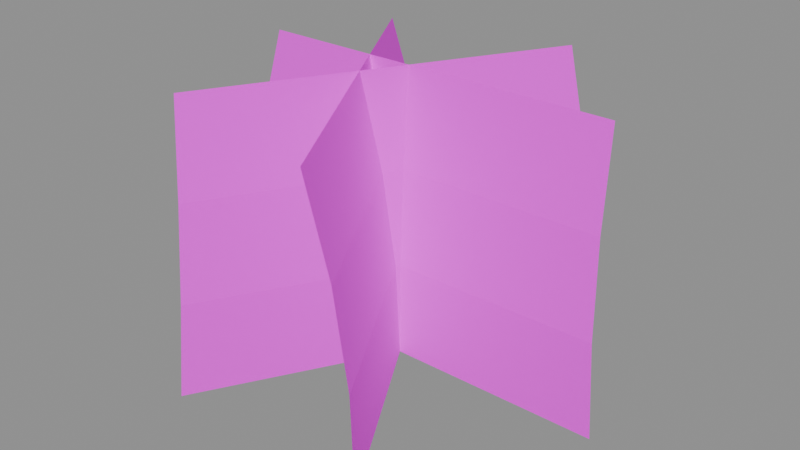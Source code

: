 # Source: grass_soft.blend  (saved by Blender 5.2.45; exported with 4.5.12 LTS)
import bpy
from mathutils import Matrix  # noqa: F401  (used for matrix-valued properties, if any)

bpy.ops.wm.read_factory_settings(use_empty=True)
scene = bpy.context.scene
scene.name = 'Scene'

# ---- images (referenced by path relative to the original .blend; pixels are not part of the script)
import os
ASSET_DIR = os.environ.get("B2B_ASSET_DIR", "")  # directory of the original .blend (textures are referenced by path, not embedded)
HERE = os.path.dirname(os.path.abspath(__file__))  # packed textures are extracted next to this script under _unpacked/

def load_image(name, relpath, width, height, colorspace="sRGB"):
    """Load a texture the original file referenced (path relative to the .blend, or extracted next to this script)."""
    p = next((c for c in (os.path.join(HERE, relpath), os.path.join(ASSET_DIR, relpath)) if relpath and os.path.exists(c)), "")
    if p:
        img = bpy.data.images.load(p, check_existing=True)
        img.name = name
    else:  # same state as the original file: an image datablock whose file is absent (Cycles renders it pink)
        img = bpy.data.images.new(name, width, height)
        img.source = "FILE"
        img.filepath = "//" + (relpath or name)
    img.colorspace_settings.name = colorspace
    return img
img_meadow_atlas_png = load_image('meadow_atlas.png', 'meadow_atlas.png', 1024, 1024, 'sRGB')

# ---- materials (node trees are filled in below, after node groups)
mat_sea_softmeadow = bpy.data.materials.new('SEA_SoftMeadow')
mat_sea_softmeadow.use_transparency_overlap = False
mat_sea_softmeadow.show_transparent_back = False

# ---- material node trees
mat_sea_softmeadow.use_nodes = True; mat_sea_softmeadow.node_tree.nodes.clear()
_N = mat_sea_softmeadow.node_tree.nodes; _L = mat_sea_softmeadow.node_tree.links
n0 = _N.new('ShaderNodeBsdfPrincipled'); n0.name = 'Principled BSDF'; n0.location = (-200, 100)
n0.inputs[2].default_value = 1.0
n0.inputs[10].default_value = 0.005
n1 = _N.new('ShaderNodeOutputMaterial'); n1.name = 'Material Output'; n1.location = (200, 100)
n2 = _N.new('ShaderNodeTexImage'); n2.name = 'Image Texture'; n2.location = (0, 0)
n2.image = img_meadow_atlas_png
n3 = _N.new('ShaderNodeUVMap'); n3.name = 'UV Map'; n3.location = (0, 0)
n3.width = 160
n3.uv_map = 'BotanicalUV'
n4 = _N.new('ShaderNodeVectorMath'); n4.name = 'Vector Math'; n4.location = (0, 0)
n4.operation = 'MULTIPLY'
n4.inputs[1].default_value = (0.5, 0.5, 1.0)
n5 = _N.new('ShaderNodeVectorMath'); n5.name = 'Vector Math.001'; n5.location = (0, 0)
n5.inputs[1].default_value = (0.0, 0.5, 0.0)
_L.new(n0.outputs[0], n1.inputs[0])
_L.new(n3.outputs[0], n4.inputs[0])
_L.new(n4.outputs[0], n5.inputs[0])
_L.new(n5.outputs[0], n2.inputs[0])
_L.new(n2.outputs[0], n0.inputs[0])
_L.new(n2.outputs[1], n0.inputs[4])
n1.is_active_output = True

# ---- meshes
me_grass_soft = bpy.data.meshes.new('grass_soft')
me_grass_soft.from_pydata([(-0.37, 0.0, 0.0), (0.37, 0.0, 0.0), (-0.3552, 0.007778, 0.16), (0.3552, 0.007778, 0.16), (-0.3404, 0.03111, 0.32), (0.3404, 0.03111, 0.32), (-0.3256, 0.07, 0.48), (0.3256, 0.07, 0.48), (-0.185, -0.3204, 0.0), (0.185, 0.3204, 0.0), (-0.1843, -0.3037, 0.16), (0.1709, 0.3115, 0.16), (-0.1971, -0.2792, 0.32), (0.1433, 0.3104, 0.32), (-0.2234, -0.247, 0.48), (0.1022, 0.317, 0.48), (0.185, -0.3204, 0.0), (-0.185, 0.3204, 0.0), (0.1709, -0.3115, 0.16), (-0.1843, 0.3037, 0.16), (0.1433, -0.3104, 0.32), (-0.1971, 0.2792, 0.32), (0.1022, -0.317, 0.48), (-0.2234, 0.247, 0.48)], [], [(0, 1, 3, 2), (2, 3, 5, 4), (4, 5, 7, 6), (8, 9, 11, 10), (10, 11, 13, 12), (12, 13, 15, 14), (16, 17, 19, 18), (18, 19, 21, 20), (20, 21, 23, 22)])
_uv = me_grass_soft.uv_layers.new(name='BotanicalUV')
_uv.uv.foreach_set('vector', [0.0, 0.0, 1.0, 0.0, 1.0, 0.3333, 0.0, 0.3333, 0.0, 0.3333, 1.0, 0.3333, 1.0, 0.6667, 0.0, 0.6667, 0.0, 0.6667, 1.0, 0.6667, 1.0, 1.0, 0.0, 1.0, 0.0, 0.0, 1.0, 0.0, 1.0, 0.3333, 0.0, 0.3333, 0.0, 0.3333, 1.0, 0.3333, 1.0, 0.6667, 0.0, 0.6667, 0.0, 0.6667, 1.0, 0.6667, 1.0, 1.0, 0.0, 1.0, 0.0, 0.0, 1.0, 0.0, 1.0, 0.3333, 0.0, 0.3333, 0.0, 0.3333, 1.0, 0.3333, 1.0, 0.6667, 0.0, 0.6667, 0.0, 0.6667, 1.0, 0.6667, 1.0, 1.0, 0.0, 1.0])
_ca = me_grass_soft.color_attributes.new('WindData', 'FLOAT_COLOR', 'CORNER')
_ca.data.foreach_set('color', [0.0, 0.0, 0.0, 1.0, 0.0, 0.0, 0.0, 1.0, 0.3333, 0.3333, 0.0, 1.0, 0.3333, 0.3333, 0.0, 1.0, 0.3333, 0.3333, 0.0, 1.0, 0.3333, 0.3333, 0.0, 1.0, 0.6667, 0.6667, 0.0, 1.0, 0.6667, 0.6667, 0.0, 1.0, 0.6667, 0.6667, 0.0, 1.0, 0.6667, 0.6667, 0.0, 1.0, 1.0, 1.0, 0.0, 1.0, 1.0, 1.0, 0.0, 1.0, 0.0, 0.0, 0.1667, 1.0, 0.0, 0.0, 0.1667, 1.0, 0.3333, 0.3333, 0.1667, 1.0, 0.3333, 0.3333, 0.1667, 1.0, 0.3333, 0.3333, 0.1667, 1.0, 0.3333, 0.3333, 0.1667, 1.0, 0.6667, 0.6667, 0.1667, 1.0, 0.6667, 0.6667, 0.1667, 1.0, 0.6667, 0.6667, 0.1667, 1.0, 0.6667, 0.6667, 0.1667, 1.0, 1.0, 1.0, 0.1667, 1.0, 1.0, 1.0, 0.1667, 1.0, 0.0, 0.0, 0.3333, 1.0, 0.0, 0.0, 0.3333, 1.0, 0.3333, 0.3333, 0.3333, 1.0, 0.3333, 0.3333, 0.3333, 1.0, 0.3333, 0.3333, 0.3333, 1.0, 0.3333, 0.3333, 0.3333, 1.0, 0.6667, 0.6667, 0.3333, 1.0, 0.6667, 0.6667, 0.3333, 1.0, 0.6667, 0.6667, 0.3333, 1.0, 0.6667, 0.6667, 0.3333, 1.0, 1.0, 1.0, 0.3333, 1.0, 1.0, 1.0, 0.3333, 1.0])
me_grass_soft.materials.append(mat_sea_softmeadow)
me_grass_soft.update()

# ---- objects
ob_grass_soft = bpy.data.objects.new('grass_soft', me_grass_soft)

# ---- transforms, parenting, visibility, modifiers, constraints
ob_grass_soft.location = (0.0, 0.0, 0.0)

# ---- collection membership
scene.collection.objects.link(ob_grass_soft)

# ---- scene / render settings (as saved in the file)
scene.frame_start = 1; scene.frame_end = 250; scene.frame_set(1)
scene.render.engine = 'BLENDER_EEVEE_NEXT'
scene.render.bake_bias = 0.0
scene.render.bake_samples = 0
scene.render.compositor_device = 'GPU'
scene.eevee.use_volume_custom_range = False
scene.eevee.fast_gi_thickness_near = 0.1
scene.eevee.fast_gi_thickness_far = 0.0
scene.eevee.ray_tracing_options.screen_trace_thickness = 0.1
bpy.context.view_layer.update()

# ---- added for rendering (the .blend has no active camera and no usable light): camera, sun + grey world if the file has none
cam_auto = bpy.data.cameras.new('AutoCamera')
cam_auto.lens = 50.0
cam_auto.sensor_width = 36.0
cam_auto.clip_end = 1000.0
ob_auto_camera = bpy.data.objects.new('AutoCamera', cam_auto)
scene.collection.objects.link(ob_auto_camera)
ob_auto_camera.location = (1.00875, -1.2105, 1.047)
ob_auto_camera.rotation_euler = (1.09748, -7.21219e-08, 0.694738)
scene.camera = ob_auto_camera
light_auto_sun = bpy.data.lights.new('AutoSun', 'SUN')
light_auto_sun.energy = 3.0
light_auto_sun.angle = 0.0523599
ob_auto_sun = bpy.data.objects.new('AutoSun', light_auto_sun)
scene.collection.objects.link(ob_auto_sun)
ob_auto_sun.rotation_euler = (0.872665, 0.174533, 0.523599)
if scene.world is None:
    world_auto = bpy.data.worlds.new('AutoWorld')
    world_auto.color = (0.3, 0.3, 0.3)
    scene.world = world_auto
bpy.context.view_layer.update()
